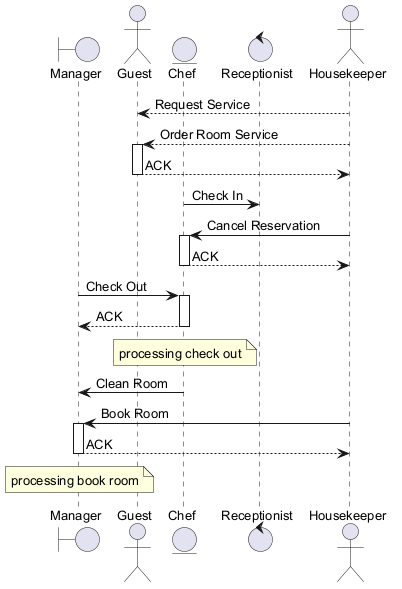

The diagram above was rendered by PlantUML. Its source (embedded in the PNG):
@startuml
skinparam backgroundColor #FFFFFF
skinparam classBackgroundColor #E8F4FA
skinparam classBorderColor #2C7DA0
skinparam defaultFontSize 13
boundary "Manager" as M
actor "Guest" as G
entity "Chef" as C
control "Receptionist" as R
actor "Housekeeper" as H
H --> G : Request Service
H --> G : Order Room Service
activate G
G --> H : ACK
deactivate G
C -> R : Check In
H -> C : Cancel Reservation
activate C
C --> H : ACK
deactivate C
M -> C : Check Out
activate C
C --> M : ACK
deactivate C
note over C : processing check out
C -> M : Clean Room
H -> M : Book Room
activate M
M --> H : ACK
deactivate M
note over M : processing book room
@enduml